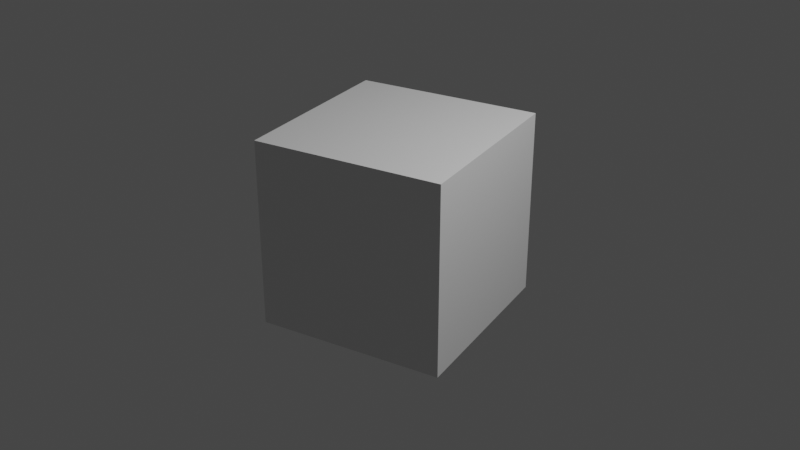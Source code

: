 # Source: 20210813_grease_pencil_line_art_0001.blend  (saved by Blender 3.0.13; exported with 4.5.12 LTS)
import bpy
from mathutils import Matrix  # noqa: F401  (used for matrix-valued properties, if any)

bpy.ops.wm.read_factory_settings(use_empty=True)
scene = bpy.context.scene
scene.name = 'Scene'

# ---- collections
col_collection = bpy.data.collections.new('Collection'); scene.collection.children.link(col_collection)

# ---- materials (node trees are filled in below, after node groups)
mat_black = bpy.data.materials.new('Black')
mat_black.use_transparent_shadow = False
mat_white = bpy.data.materials.new('White')
mat_white.use_transparent_shadow = False
mat_red = bpy.data.materials.new('Red')
mat_red.use_transparent_shadow = False
mat_green = bpy.data.materials.new('Green')
mat_green.use_transparent_shadow = False
mat_blue = bpy.data.materials.new('Blue')
mat_blue.use_transparent_shadow = False
mat_grey = bpy.data.materials.new('Grey')
mat_grey.use_transparent_shadow = False
mat_material = bpy.data.materials.new('Material')
mat_material.alpha_threshold = 0.0
mat_material.use_transparent_shadow = False
mat_material.line_color = (0.0, 0.0, 0.0, 1.0)

# ---- material node trees
mat_material.use_nodes = True; mat_material.node_tree.nodes.clear()
_N = mat_material.node_tree.nodes; _L = mat_material.node_tree.links
n0 = _N.new('ShaderNodeOutputMaterial'); n0.name = 'Material Output'; n0.location = (300, 300)
n1 = _N.new('ShaderNodeBsdfPrincipled'); n1.name = 'Principled BSDF'; n1.location = (10, 300)
n1.distribution = 'GGX'
n1.subsurface_method = 'BURLEY'
n1.inputs[2].default_value = 0.4
n1.inputs[3].default_value = 1.45
n1.inputs[27].default_value = (0.0, 0.0, 0.0, 1.0)
n1.inputs[28].default_value = 1.0
_L.new(n1.outputs[0], n0.inputs[0])
n0.is_active_output = True

# ---- world
world_world = bpy.data.worlds.new('World'); scene.world = world_world
world_world.use_nodes = True; world_world.node_tree.nodes.clear()
_N = world_world.node_tree.nodes; _L = world_world.node_tree.links
n0 = _N.new('ShaderNodeOutputWorld'); n0.name = 'World Output'; n0.location = (300, 300)
n1 = _N.new('ShaderNodeBackground'); n1.name = 'Background'; n1.location = (10, 300)
n1.inputs[0].default_value = (0.05088, 0.05088, 0.05088, 1.0)
_L.new(n1.outputs[0], n0.inputs[0])
n0.is_active_output = True
world_world.color = (0.05088, 0.05088, 0.05088)
world_world.use_sun_shadow = False
world_world.sun_shadow_jitter_overblur = 0.0

# ---- cameras
cam_camera = bpy.data.cameras.new('Camera')
cam_camera.clip_end = 100.0
cam_camera.ortho_scale = 7.314

# ---- lights
light_light = bpy.data.lights.new('Light', 'POINT')
light_light.transmission_factor = 0.0
light_light.energy = 1000.0
light_light.shadow_soft_size = 0.1
light_light.shadow_maximum_resolution = 0.006
light_light.use_absolute_resolution = True

# ---- meshes
me_cube = bpy.data.meshes.new('Cube')
me_cube.from_pydata([(1.0, 1.0, 1.0), (1.0, 1.0, -1.0), (1.0, -1.0, 1.0), (1.0, -1.0, -1.0), (-1.0, 1.0, 1.0), (-1.0, 1.0, -1.0), (-1.0, -1.0, 1.0), (-1.0, -1.0, -1.0)], [], [(0, 4, 6, 2), (3, 2, 6, 7), (7, 6, 4, 5), (5, 1, 3, 7), (1, 0, 2, 3), (5, 4, 0, 1)])
_uv = me_cube.uv_layers.new(name='UVMap')
_uv.uv.foreach_set('vector', [0.625, 0.5, 0.875, 0.5, 0.875, 0.75, 0.625, 0.75, 0.375, 0.75, 0.625, 0.75, 0.625, 1.0, 0.375, 1.0, 0.375, 0.0, 0.625, 0.0, 0.625, 0.25, 0.375, 0.25, 0.125, 0.5, 0.375, 0.5, 0.375, 0.75, 0.125, 0.75, 0.375, 0.5, 0.625, 0.5, 0.625, 0.75, 0.375, 0.75, 0.375, 0.25, 0.625, 0.25, 0.625, 0.5, 0.375, 0.5])
me_cube.materials.append(mat_material)
me_cube.use_remesh_preserve_volume = False
me_cube.use_remesh_preserve_attributes = False
me_cube.use_mirror_vertex_groups = False
me_cube.update()

# ---- objects
ob_camera = bpy.data.objects.new('Camera', cam_camera)
ob_light = bpy.data.objects.new('Light', light_light)
ob_stroke = bpy.data.objects.new('Stroke', None)
ob_cube = bpy.data.objects.new('Cube', me_cube)

# ---- transforms, parenting, visibility, modifiers, constraints
ob_camera.location = (7.359, -6.926, 4.958)
ob_camera.rotation_euler = (1.109, 0.0, 0.8149)
ob_camera.lock_rotations_4d = False
ob_camera.empty_display_type = 'ARROWS'
ob_camera.color = (0.0, 0.0, 0.0, 0.0)
ob_camera.display_type = 'WIRE'
ob_camera.lineart.crease_threshold = 0.0
ob_light.location = (4.076, 1.005, 5.904)
ob_light.rotation_euler = (0.6503, 0.05522, 1.866)
ob_light.lock_rotations_4d = False
ob_light.empty_display_type = 'ARROWS'
ob_light.color = (0.0, 0.0, 0.0, 0.0)
ob_light.lineart.crease_threshold = 0.0
ob_stroke.location = (0.0, 0.0, 0.0)
ob_stroke.empty_image_offset = (0.0, 0.0)
ob_stroke.color = (0.0, 0.0, 0.0, 1.0)
ob_stroke.use_grease_pencil_lights = True
_m = ob_stroke.modifiers.new('Line Art', 'LINEART')
_m.show_render = True
_m.split_angle = 1.047
_m.use_output_vertex_group_match_by_name = False
_m.use_face_mark_keep_contour = False
_m.stroke_depth_offset = 0.0
_m.source_collection = col_collection
_m.use_contour = True
_m.use_loose = True
_m.use_crease = True
_m.use_material = True
_m.use_edge_mark = True
_m.use_intersection = True
_m.target_layer = 'Lines'
_m.target_material = mat_black
_m.is_baked = True
_m.overscan = 0.0
_m.radius = 0.0125
_m.use_crease_on_smooth = True
_m.use_crease_on_sharp = False
ob_cube.location = (0.0, 0.0, 0.0)
ob_cube.rotation_euler = (0.0, 0.0, 1.859)
ob_cube.lock_rotation = (False, False, True)
ob_cube.lock_rotations_4d = False
ob_cube.empty_display_type = 'ARROWS'
ob_cube.lineart.crease_threshold = 0.0

# ---- collection membership
scene.collection.objects.link(ob_camera)
scene.collection.objects.link(ob_light)
scene.collection.objects.link(ob_stroke)
col_collection.objects.link(ob_cube)

# ---- scene / render settings (as saved in the file)
scene.camera = ob_camera
scene.frame_start = 1; scene.frame_end = 100; scene.frame_set(30)
scene.render.engine = 'BLENDER_EEVEE_NEXT'
scene.cycles.use_denoising = False
scene.cycles.samples = 128
scene.cycles.sampling_pattern = 'TABULATED_SOBOL'
scene.cycles.use_adaptive_sampling = False
scene.cycles.use_light_tree = False
scene.view_settings.view_transform = 'Filmic'
bpy.context.view_layer.update()
